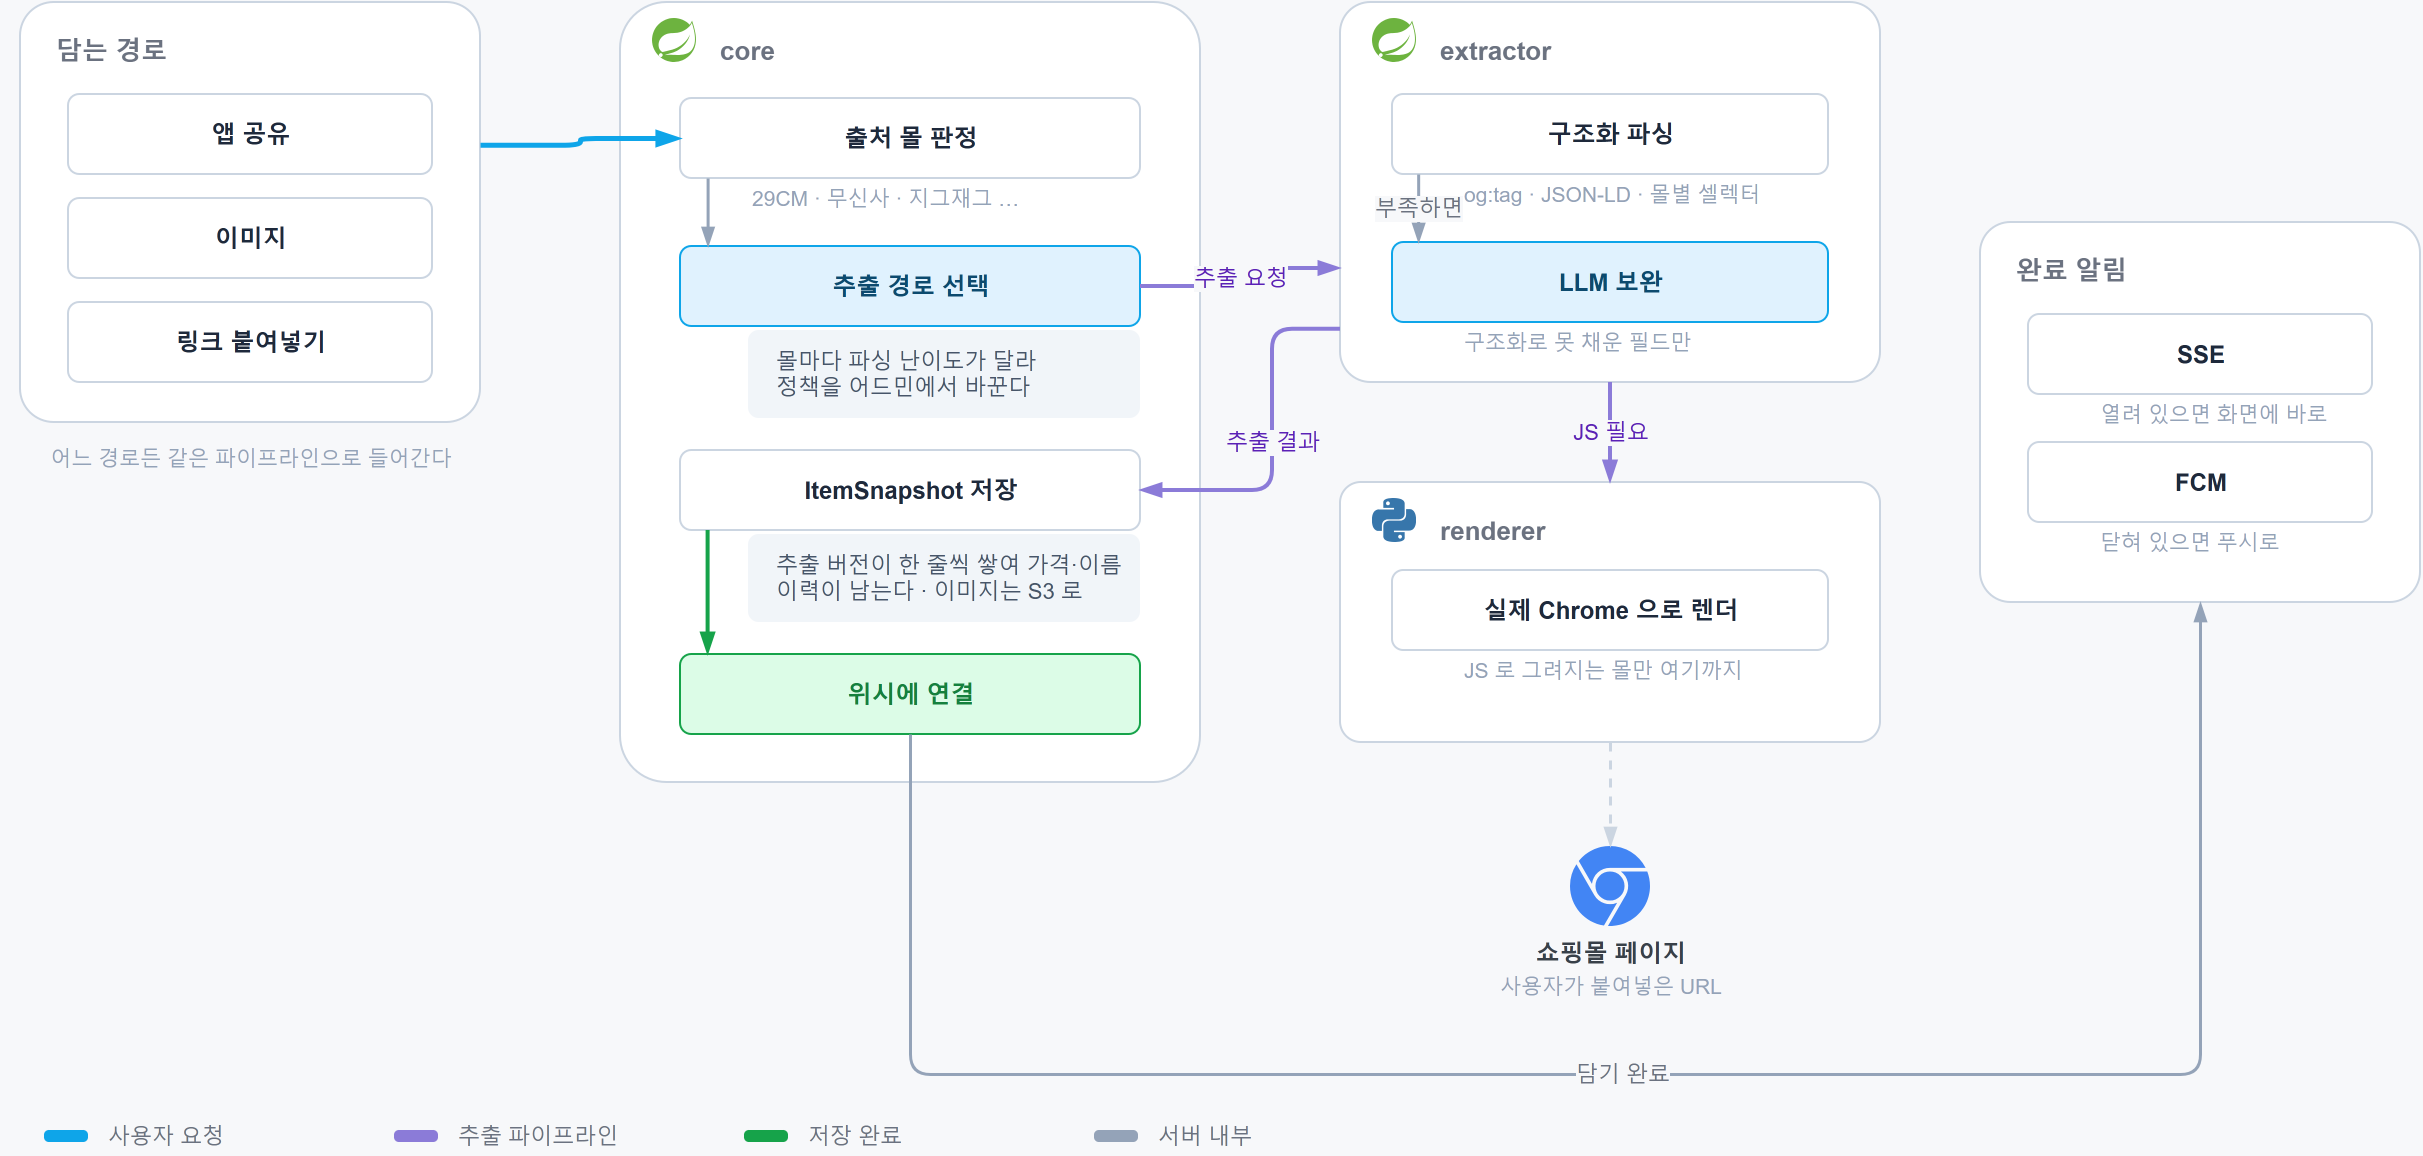

The diagram above was exported from draw.io. Its source (the exported page's mxGraphModel, read from the mxfile embedded in the PNG):
<mxGraphModel dx="1400" dy="900" grid="0" gridSize="10" guides="1" tooltips="1" connect="1" arrows="1" fold="1" page="1" pageScale="1" pageWidth="1300" pageHeight="660" math="0" shadow="0" background="#F7F8FA">
  <root>
    <mxCell id="0" />
    <mxCell id="1" parent="0" />
    <mxCell id="grp-in" value="담는 경로" style="rounded=1;arcSize=8;fillColor=#FFFFFF;strokeColor=#CBD5E1;verticalAlign=top;align=left;spacingLeft=16;spacingTop=10;fontSize=13;fontColor=#6B7280;fontStyle=1;html=1;container=1;collapsible=0;" vertex="1" parent="1">
      <mxGeometry x="50" y="70" width="230" height="210" as="geometry" />
    </mxCell>
    <mxCell id="in-share" value="앱 공유" style="rounded=1;arcSize=14;fillColor=#FFFFFF;strokeColor=#CBD5E1;fontColor=#1E293B;fontSize=12;fontStyle=1;html=1;verticalAlign=middle;" vertex="1" parent="grp-in">
      <mxGeometry x="24" y="46" width="182" height="40" as="geometry" />
    </mxCell>
    <mxCell id="in-image" value="이미지" style="rounded=1;arcSize=14;fillColor=#FFFFFF;strokeColor=#CBD5E1;fontColor=#1E293B;fontSize=12;fontStyle=1;html=1;verticalAlign=middle;" vertex="1" parent="grp-in">
      <mxGeometry x="24" y="98" width="182" height="40" as="geometry" />
    </mxCell>
    <mxCell id="in-link" value="링크 붙여넣기" style="rounded=1;arcSize=14;fillColor=#FFFFFF;strokeColor=#CBD5E1;fontColor=#1E293B;fontSize=12;fontStyle=1;html=1;verticalAlign=middle;" vertex="1" parent="grp-in">
      <mxGeometry x="24" y="150" width="182" height="40" as="geometry" />
    </mxCell>
    <mxCell id="in-note" value="어느 경로든 같은 파이프라인으로 들어간다" style="text;html=1;align=center;verticalAlign=middle;fontSize=10.5;fontColor=#94A3B8;" vertex="1" parent="1">
      <mxGeometry x="40" y="290" width="250" height="16" as="geometry" />
    </mxCell>
    <mxCell id="grp-core" value="core" style="rounded=1;arcSize=8;fillColor=#FFFFFF;strokeColor=#CBD5E1;verticalAlign=top;align=left;spacingLeft=48;spacingTop=10;fontSize=13;fontColor=#6B7280;fontStyle=1;html=1;container=1;collapsible=0;" vertex="1" parent="1">
      <mxGeometry x="350" y="70" width="290" height="390" as="geometry" />
    </mxCell>
    <mxCell id="core-icon" value="" style="shape=image;html=1;imageAspect=0;aspect=fixed;verticalLabelPosition=bottom;verticalAlign=top;image=data:image/svg+xml,(base64 omitted: 1112 chars);verticalLabelPosition=bottom;verticalAlign=top;fontSize=12;fontColor=#384049;fontStyle=1;html=1;" vertex="1" parent="grp-core">
      <mxGeometry x="16" y="8" width="22" height="22" as="geometry" />
    </mxCell>
    <mxCell id="source" value="출처 몰 판정" style="rounded=1;arcSize=14;fillColor=#FFFFFF;strokeColor=#CBD5E1;fontColor=#1E293B;fontSize=12;fontStyle=1;html=1;verticalAlign=middle;" vertex="1" parent="grp-core">
      <mxGeometry x="30" y="48" width="230" height="40" as="geometry" />
    </mxCell>
    <mxCell id="source-s" value="29CM · 무신사 · 지그재그 …" style="text;html=1;align=left;verticalAlign=middle;fontSize=10.5;fontColor=#94A3B8;" vertex="1" parent="grp-core">
      <mxGeometry x="64" y="90" width="196" height="16" as="geometry" />
    </mxCell>
    <mxCell id="routing" value="추출 경로 선택" style="rounded=1;arcSize=14;fillColor=#E0F2FE;strokeColor=#0EA5E9;fontColor=#0C4A6E;fontSize=12;fontStyle=1;html=1;verticalAlign=middle;" vertex="1" parent="grp-core">
      <mxGeometry x="30" y="122" width="230" height="40" as="geometry" />
    </mxCell>
    <mxCell id="routing-n" value="몰마다 파싱 난이도가 달라&lt;br/&gt;정책을 어드민에서 바꾼다" style="rounded=1;arcSize=12;fillColor=#F1F5F9;strokeColor=none;align=left;verticalAlign=middle;fontSize=11;fontColor=#475569;html=1;spacingLeft=12;spacingRight=12;" vertex="1" parent="grp-core">
      <mxGeometry x="64" y="164" width="196" height="44" as="geometry" />
    </mxCell>
    <mxCell id="persist" value="ItemSnapshot 저장" style="rounded=1;arcSize=14;fillColor=#FFFFFF;strokeColor=#CBD5E1;fontColor=#1E293B;fontSize=12;fontStyle=1;html=1;verticalAlign=middle;" vertex="1" parent="grp-core">
      <mxGeometry x="30" y="224" width="230" height="40" as="geometry" />
    </mxCell>
    <mxCell id="persist-n" value="추출 버전이 한 줄씩 쌓여 가격·이름&lt;br/&gt;이력이 남는다 · 이미지는 S3 로" style="rounded=1;arcSize=12;fillColor=#F1F5F9;strokeColor=none;align=left;verticalAlign=middle;fontSize=11;fontColor=#475569;html=1;spacingLeft=12;spacingRight=12;" vertex="1" parent="grp-core">
      <mxGeometry x="64" y="266" width="196" height="44" as="geometry" />
    </mxCell>
    <mxCell id="wish" value="위시에 연결" style="rounded=1;arcSize=14;fillColor=#DCFCE7;strokeColor=#16A34A;fontColor=#15803D;fontSize=12;fontStyle=1;html=1;verticalAlign=middle;" vertex="1" parent="grp-core">
      <mxGeometry x="30" y="326" width="230" height="40" as="geometry" />
    </mxCell>
    <mxCell id="w2" value="" style="edgeStyle=orthogonalEdgeStyle;rounded=1;endArrow=blockThin;endFill=1;html=1;fontSize=11;strokeColor=#94A3B8;strokeWidth=1.5;fontColor=#6B7280;labelBackgroundColor=#F7F8FA;exitX=0.06;exitY=1;exitDx=0;exitDy=0;entryX=0.06;entryY=0;entryDx=0;entryDy=0;" edge="1" parent="1" source="source" target="routing">
      <mxGeometry relative="1" as="geometry" />
    </mxCell>
    <mxCell id="w8" value="" style="edgeStyle=orthogonalEdgeStyle;rounded=1;endArrow=blockThin;endFill=1;html=1;fontSize=11;strokeColor=#16A34A;strokeWidth=2;fontColor=#15803D;labelBackgroundColor=#F7F8FA;exitX=0.06;exitY=1;exitDx=0;exitDy=0;entryX=0.06;entryY=0;entryDx=0;entryDy=0;" edge="1" parent="1" source="persist" target="wish">
      <mxGeometry relative="1" as="geometry" />
    </mxCell>
    <mxCell id="grp-ex" value="extractor" style="rounded=1;arcSize=8;fillColor=#FFFFFF;strokeColor=#CBD5E1;verticalAlign=top;align=left;spacingLeft=48;spacingTop=10;fontSize=13;fontColor=#6B7280;fontStyle=1;html=1;container=1;collapsible=0;" vertex="1" parent="1">
      <mxGeometry x="710" y="70" width="270" height="190" as="geometry" />
    </mxCell>
    <mxCell id="ex-icon" value="" style="shape=image;html=1;imageAspect=0;aspect=fixed;verticalLabelPosition=bottom;verticalAlign=top;image=data:image/svg+xml,(base64 omitted: 1112 chars);verticalLabelPosition=bottom;verticalAlign=top;fontSize=12;fontColor=#384049;fontStyle=1;html=1;" vertex="1" parent="grp-ex">
      <mxGeometry x="16" y="8" width="22" height="22" as="geometry" />
    </mxCell>
    <mxCell id="parse" value="구조화 파싱" style="rounded=1;arcSize=14;fillColor=#FFFFFF;strokeColor=#CBD5E1;fontColor=#1E293B;fontSize=12;fontStyle=1;html=1;verticalAlign=middle;" vertex="1" parent="grp-ex">
      <mxGeometry x="26" y="46" width="218" height="40" as="geometry" />
    </mxCell>
    <mxCell id="parse-s" value="og:tag · JSON-LD · 몰별 셀렉터" style="text;html=1;align=left;verticalAlign=middle;fontSize=10.5;fontColor=#94A3B8;" vertex="1" parent="grp-ex">
      <mxGeometry x="60" y="88" width="184" height="16" as="geometry" />
    </mxCell>
    <mxCell id="llm" value="LLM 보완" style="rounded=1;arcSize=14;fillColor=#E0F2FE;strokeColor=#0EA5E9;fontColor=#0C4A6E;fontSize=12;fontStyle=1;html=1;verticalAlign=middle;" vertex="1" parent="grp-ex">
      <mxGeometry x="26" y="120" width="218" height="40" as="geometry" />
    </mxCell>
    <mxCell id="llm-s" value="구조화로 못 채운 필드만" style="text;html=1;align=left;verticalAlign=middle;fontSize=10.5;fontColor=#94A3B8;" vertex="1" parent="grp-ex">
      <mxGeometry x="60" y="162" width="184" height="16" as="geometry" />
    </mxCell>
    <mxCell id="w4" value="부족하면" style="edgeStyle=orthogonalEdgeStyle;rounded=1;endArrow=blockThin;endFill=1;html=1;fontSize=11;strokeColor=#94A3B8;strokeWidth=1.5;fontColor=#6B7280;labelBackgroundColor=#F7F8FA;exitX=0.06;exitY=1;exitDx=0;exitDy=0;entryX=0.06;entryY=0;entryDx=0;entryDy=0;" edge="1" parent="1" source="parse" target="llm">
      <mxGeometry relative="1" as="geometry" />
    </mxCell>
    <mxCell id="grp-re" value="renderer" style="rounded=1;arcSize=8;fillColor=#FFFFFF;strokeColor=#CBD5E1;verticalAlign=top;align=left;spacingLeft=48;spacingTop=10;fontSize=13;fontColor=#6B7280;fontStyle=1;html=1;container=1;collapsible=0;" vertex="1" parent="1">
      <mxGeometry x="710" y="310" width="270" height="130" as="geometry" />
    </mxCell>
    <mxCell id="re-icon" value="" style="shape=image;html=1;imageAspect=0;aspect=fixed;verticalLabelPosition=bottom;verticalAlign=top;image=data:image/svg+xml,(base64 omitted: 2044 chars);verticalLabelPosition=bottom;verticalAlign=top;fontSize=12;fontColor=#384049;fontStyle=1;html=1;" vertex="1" parent="grp-re">
      <mxGeometry x="16" y="8" width="22" height="22" as="geometry" />
    </mxCell>
    <mxCell id="render" value="실제 Chrome 으로 렌더" style="rounded=1;arcSize=14;fillColor=#FFFFFF;strokeColor=#CBD5E1;fontColor=#1E293B;fontSize=12;fontStyle=1;html=1;verticalAlign=middle;" vertex="1" parent="grp-re">
      <mxGeometry x="26" y="44" width="218" height="40" as="geometry" />
    </mxCell>
    <mxCell id="render-s" value="JS 로 그려지는 몰만 여기까지" style="text;html=1;align=left;verticalAlign=middle;fontSize=10.5;fontColor=#94A3B8;" vertex="1" parent="grp-re">
      <mxGeometry x="60" y="86" width="184" height="16" as="geometry" />
    </mxCell>
    <mxCell id="grp-noti" value="완료 알림" style="rounded=1;arcSize=8;fillColor=#FFFFFF;strokeColor=#CBD5E1;verticalAlign=top;align=left;spacingLeft=16;spacingTop=10;fontSize=13;fontColor=#6B7280;fontStyle=1;html=1;container=1;collapsible=0;" vertex="1" parent="1">
      <mxGeometry x="1030" y="180" width="220" height="190" as="geometry" />
    </mxCell>
    <mxCell id="sse" value="SSE" style="rounded=1;arcSize=14;fillColor=#FFFFFF;strokeColor=#CBD5E1;fontColor=#1E293B;fontSize=12;fontStyle=1;html=1;verticalAlign=middle;" vertex="1" parent="grp-noti">
      <mxGeometry x="24" y="46" width="172" height="40" as="geometry" />
    </mxCell>
    <mxCell id="sse-s" value="열려 있으면 화면에 바로" style="text;html=1;align=left;verticalAlign=middle;fontSize=10.5;fontColor=#94A3B8;" vertex="1" parent="grp-noti">
      <mxGeometry x="58" y="88" width="138" height="16" as="geometry" />
    </mxCell>
    <mxCell id="fcm" value="FCM" style="rounded=1;arcSize=14;fillColor=#FFFFFF;strokeColor=#CBD5E1;fontColor=#1E293B;fontSize=12;fontStyle=1;html=1;verticalAlign=middle;" vertex="1" parent="grp-noti">
      <mxGeometry x="24" y="110" width="172" height="40" as="geometry" />
    </mxCell>
    <mxCell id="fcm-s" value="닫혀 있으면 푸시로" style="text;html=1;align=left;verticalAlign=middle;fontSize=10.5;fontColor=#94A3B8;" vertex="1" parent="grp-noti">
      <mxGeometry x="58" y="152" width="138" height="16" as="geometry" />
    </mxCell>
    <mxCell id="mall" value="쇼핑몰 페이지" style="shape=image;html=1;imageAspect=0;aspect=fixed;verticalLabelPosition=bottom;verticalAlign=top;image=data:image/svg+xml,(base64 omitted: 736 chars);verticalLabelPosition=bottom;verticalAlign=top;fontSize=12;fontColor=#384049;fontStyle=1;html=1;" vertex="1" parent="1">
      <mxGeometry x="825" y="492" width="40" height="40" as="geometry" />
    </mxCell>
    <mxCell id="mall-s" value="사용자가 붙여넣은 URL" style="text;html=1;align=center;verticalAlign=middle;fontSize=10.5;fontColor=#94A3B8;" vertex="1" parent="1">
      <mxGeometry x="765" y="554" width="160" height="16" as="geometry" />
    </mxCell>
    <mxCell id="w1" value="" style="edgeStyle=orthogonalEdgeStyle;rounded=1;endArrow=blockThin;endFill=1;html=1;fontSize=11;strokeColor=#0EA5E9;strokeWidth=2.5;fontColor=#0C4A6E;labelBackgroundColor=#F7F8FA;exitX=1;exitY=0.34;exitDx=0;exitDy=0;entryX=0;entryY=0.5;entryDx=0;entryDy=0;" edge="1" parent="1" source="grp-in" target="source">
      <mxGeometry relative="1" as="geometry" />
    </mxCell>
    <mxCell id="w3" value="추출 요청" style="edgeStyle=orthogonalEdgeStyle;rounded=1;endArrow=blockThin;endFill=1;html=1;fontSize=11;strokeColor=#8B7BD8;strokeWidth=2;fontColor=#5B21B6;labelBackgroundColor=#F7F8FA;exitX=1;exitY=0.5;exitDx=0;exitDy=0;entryX=0;entryY=0.7;entryDx=0;entryDy=0;" edge="1" parent="1" source="routing" target="grp-ex">
      <mxGeometry relative="1" as="geometry" />
    </mxCell>
    <mxCell id="w5" value="JS 필요" style="edgeStyle=orthogonalEdgeStyle;rounded=1;endArrow=blockThin;endFill=1;html=1;fontSize=11;strokeColor=#8B7BD8;strokeWidth=2;fontColor=#5B21B6;labelBackgroundColor=#F7F8FA;exitX=0.5;exitY=1;exitDx=0;exitDy=0;entryX=0.5;entryY=0;entryDx=0;entryDy=0;" edge="1" parent="1" source="grp-ex" target="grp-re">
      <mxGeometry relative="1" as="geometry" />
    </mxCell>
    <mxCell id="w6" value="" style="edgeStyle=orthogonalEdgeStyle;rounded=1;endArrow=blockThin;endFill=1;html=1;fontSize=11;strokeColor=#CBD5E1;strokeWidth=1.5;dashed=1;fontColor=#94A3B8;labelBackgroundColor=#F7F8FA;exitX=0.5;exitY=1;exitDx=0;exitDy=0;entryX=0.5;entryY=0;entryDx=0;entryDy=0;" edge="1" parent="1" source="grp-re" target="mall">
      <mxGeometry relative="1" as="geometry" />
    </mxCell>
    <mxCell id="w7" value="추출 결과" style="edgeStyle=orthogonalEdgeStyle;rounded=1;endArrow=blockThin;endFill=1;html=1;fontSize=11;strokeColor=#8B7BD8;strokeWidth=2;fontColor=#5B21B6;labelBackgroundColor=#F7F8FA;exitX=0;exitY=0.86;exitDx=0;exitDy=0;entryX=1;entryY=0.5;entryDx=0;entryDy=0;" edge="1" parent="1" source="grp-ex" target="persist">
      <mxGeometry relative="1" as="geometry">
        <Array as="points">
          <mxPoint x="676" y="234" />
          <mxPoint x="676" y="314" />
        </Array>
      </mxGeometry>
    </mxCell>
    <mxCell id="w9" value="담기 완료" style="edgeStyle=orthogonalEdgeStyle;rounded=1;endArrow=blockThin;endFill=1;html=1;fontSize=11;strokeColor=#94A3B8;strokeWidth=1.5;fontColor=#6B7280;labelBackgroundColor=#F7F8FA;exitX=0.5;exitY=1;exitDx=0;exitDy=0;entryX=0.5;entryY=1;entryDx=0;entryDy=0;" edge="1" parent="1" source="wish" target="grp-noti">
      <mxGeometry relative="1" as="geometry">
        <Array as="points">
          <mxPoint x="495" y="606" />
          <mxPoint x="1140" y="606" />
        </Array>
      </mxGeometry>
    </mxCell>
    <mxCell id="lg0" value="" style="rounded=1;arcSize=40;fillColor=#0EA5E9;strokeColor=none;" vertex="1" parent="1">
      <mxGeometry x="62" y="634" width="22" height="6" as="geometry" />
    </mxCell>
    <mxCell id="lgt0" value="사용자 요청" style="text;html=1;align=left;verticalAlign=middle;fontSize=11;fontColor=#6B7280;" vertex="1" parent="1">
      <mxGeometry x="92" y="628" width="140" height="18" as="geometry" />
    </mxCell>
    <mxCell id="lg1" value="" style="rounded=1;arcSize=40;fillColor=#8B7BD8;strokeColor=none;" vertex="1" parent="1">
      <mxGeometry x="237" y="634" width="22" height="6" as="geometry" />
    </mxCell>
    <mxCell id="lgt1" value="추출 파이프라인" style="text;html=1;align=left;verticalAlign=middle;fontSize=11;fontColor=#6B7280;" vertex="1" parent="1">
      <mxGeometry x="267" y="628" width="140" height="18" as="geometry" />
    </mxCell>
    <mxCell id="lg2" value="" style="rounded=1;arcSize=40;fillColor=#16A34A;strokeColor=none;" vertex="1" parent="1">
      <mxGeometry x="412" y="634" width="22" height="6" as="geometry" />
    </mxCell>
    <mxCell id="lgt2" value="저장 완료" style="text;html=1;align=left;verticalAlign=middle;fontSize=11;fontColor=#6B7280;" vertex="1" parent="1">
      <mxGeometry x="442" y="628" width="140" height="18" as="geometry" />
    </mxCell>
    <mxCell id="lg3" value="" style="rounded=1;arcSize=40;fillColor=#94A3B8;strokeColor=none;" vertex="1" parent="1">
      <mxGeometry x="587" y="634" width="22" height="6" as="geometry" />
    </mxCell>
    <mxCell id="lgt3" value="서버 내부" style="text;html=1;align=left;verticalAlign=middle;fontSize=11;fontColor=#6B7280;" vertex="1" parent="1">
      <mxGeometry x="617" y="628" width="140" height="18" as="geometry" />
    </mxCell>
  </root>
</mxGraphModel>